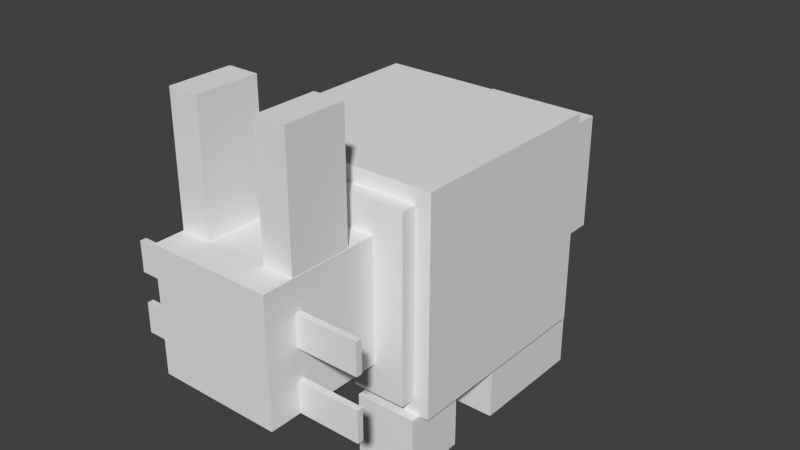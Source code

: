 # Source: aerbunny.blend  (saved by Blender 2.76.0; exported with 4.5.12 LTS)
import bpy
from mathutils import Matrix  # noqa: F401  (used for matrix-valued properties, if any)

bpy.ops.wm.read_factory_settings(use_empty=True)
scene = bpy.context.scene
scene.name = 'Scene'

# ---- collections
col_collection_1 = bpy.data.collections.new('Collection 1'); scene.collection.children.link(col_collection_1)

# ---- world
world_world = bpy.data.worlds.new('World'); scene.world = world_world
world_world.color = (0.05088, 0.05088, 0.05088)
world_world.use_sun_shadow = False
world_world.sun_shadow_jitter_overblur = 0.0
world_world.cycles.sampling_method = 'MANUAL'
world_world.cycles.sample_map_resolution = 256

# ---- meshes
me_cube_015 = bpy.data.meshes.new('Cube.015')
me_cube_015.from_pydata([(-1.0, -1.0, -1.0), (-1.0, -1.0, 1.0), (-1.0, 1.0, -1.0), (-1.0, 1.0, 1.0), (1.0, -1.0, -1.0), (1.0, -1.0, 1.0), (1.0, 1.0, -1.0), (1.0, 1.0, 1.0)], [], [(0, 1, 3, 2), (2, 3, 7, 6), (6, 7, 5, 4), (4, 5, 1, 0), (2, 6, 4, 0), (7, 3, 1, 5)])
_uv = me_cube_015.uv_layers.new(name='UVMap')
_uv.uv.foreach_set('vector', [0.375, 0.8438, 0.375, 0.875, 0.3438, 0.875, 0.3438, 0.8438, 0.375, 0.8438, 0.375, 0.875, 0.3438, 0.875, 0.3438, 0.8438, 0.375, 0.8438, 0.375, 0.875, 0.3438, 0.875, 0.3438, 0.8438, 0.375, 0.8438, 0.375, 0.875, 0.3438, 0.875, 0.3438, 0.8438, 0.375, 0.8438, 0.375, 0.875, 0.3438, 0.875, 0.3438, 0.8438, 0.375, 0.8438, 0.375, 0.875, 0.3438, 0.875, 0.3438, 0.8438])
me_cube_015.use_remesh_preserve_volume = False
me_cube_015.use_remesh_preserve_attributes = False
me_cube_015.use_mirror_vertex_groups = False
me_cube_015.update()
me_cube_014 = bpy.data.meshes.new('Cube.014')
me_cube_014.from_pydata([(-1.0, -1.0, -1.0), (-1.0, -1.0, 1.0), (-1.0, 1.0, -1.0), (-1.0, 1.0, 1.0), (1.0, -1.0, -1.0), (1.0, -1.0, 1.0), (1.0, 1.0, -1.0), (1.0, 1.0, 1.0)], [], [(0, 1, 3, 2), (2, 3, 7, 6), (6, 7, 5, 4), (4, 5, 1, 0), (2, 6, 4, 0), (7, 3, 1, 5)])
_uv = me_cube_014.uv_layers.new(name='UVMap')
_uv.uv.foreach_set('vector', [0.375, 0.9062, 0.375, 0.9375, 0.3438, 0.9375, 0.3438, 0.9062, 0.375, 0.9062, 0.375, 0.9375, 0.3438, 0.9375, 0.3438, 0.9062, 0.375, 0.9062, 0.375, 0.9375, 0.3438, 0.9375, 0.3438, 0.9062, 0.375, 0.9062, 0.375, 0.9375, 0.3438, 0.9375, 0.3438, 0.9062, 0.375, 0.9062, 0.375, 0.9375, 0.3438, 0.9375, 0.3438, 0.9062, 0.375, 0.9062, 0.375, 0.9375, 0.3438, 0.9375, 0.3438, 0.9062])
me_cube_014.use_remesh_preserve_volume = False
me_cube_014.use_remesh_preserve_attributes = False
me_cube_014.use_mirror_vertex_groups = False
me_cube_014.update()
me_cube_012 = bpy.data.meshes.new('Cube.012')
me_cube_012.from_pydata([(-1.0, -1.0, -1.0), (-1.0, -1.0, 1.0), (-1.0, 1.0, -1.0), (-1.0, 1.0, 1.0), (1.0, -1.0, -1.0), (1.0, -1.0, 1.0), (1.0, 1.0, -1.0), (1.0, 1.0, 1.0)], [], [(0, 1, 3, 2), (2, 3, 7, 6), (6, 7, 5, 4), (4, 5, 1, 0), (2, 6, 4, 0), (7, 3, 1, 5)])
_uv = me_cube_012.uv_layers.new(name='UVMap')
_uv.uv.foreach_set('vector', [0.375, 0.9062, 0.375, 0.9375, 0.3438, 0.9375, 0.3438, 0.9062, 0.375, 0.9062, 0.375, 0.9375, 0.3438, 0.9375, 0.3438, 0.9062, 0.375, 0.9062, 0.375, 0.9375, 0.3438, 0.9375, 0.3438, 0.9062, 0.375, 0.9062, 0.375, 0.9375, 0.3438, 0.9375, 0.3438, 0.9062, 0.375, 0.9062, 0.375, 0.9375, 0.3438, 0.9375, 0.3438, 0.9062, 0.375, 0.9062, 0.375, 0.9375, 0.3438, 0.9375, 0.3438, 0.9062])
me_cube_012.use_remesh_preserve_volume = False
me_cube_012.use_remesh_preserve_attributes = False
me_cube_012.use_mirror_vertex_groups = False
me_cube_012.update()
me_cube_011 = bpy.data.meshes.new('Cube.011')
me_cube_011.from_pydata([(-1.0, -1.0, -1.0), (-1.0, -1.0, 1.0), (-1.0, 1.0, -1.0), (-1.0, 1.0, 1.0), (1.0, -1.0, -1.0), (1.0, -1.0, 1.0), (1.0, 1.0, -1.0), (1.0, 1.0, 1.0)], [], [(0, 1, 3, 2), (2, 3, 7, 6), (6, 7, 5, 4), (4, 5, 1, 0), (2, 6, 4, 0), (7, 3, 1, 5)])
_uv = me_cube_011.uv_layers.new(name='UVMap')
_uv.uv.foreach_set('vector', [0.375, 0.8438, 0.375, 0.875, 0.3438, 0.875, 0.3438, 0.8438, 0.375, 0.8438, 0.375, 0.875, 0.3438, 0.875, 0.3438, 0.8438, 0.375, 0.8438, 0.375, 0.875, 0.3438, 0.875, 0.3438, 0.8438, 0.375, 0.8438, 0.375, 0.875, 0.3438, 0.875, 0.3438, 0.8438, 0.375, 0.8438, 0.375, 0.875, 0.3438, 0.875, 0.3438, 0.8438, 0.375, 0.8438, 0.375, 0.875, 0.3438, 0.875, 0.3438, 0.8438])
me_cube_011.use_remesh_preserve_volume = False
me_cube_011.use_remesh_preserve_attributes = False
me_cube_011.use_mirror_vertex_groups = False
me_cube_011.update()
me_cube_009 = bpy.data.meshes.new('Cube.009')
me_cube_009.from_pydata([(-1.0, -1.0, -1.0), (-1.0, -1.0, 1.0), (-1.0, 1.0, -1.0), (-1.0, 1.0, 1.0), (1.0, -1.0, -1.0), (1.0, -1.0, 1.0), (1.0, 1.0, -1.0), (1.0, 1.0, 1.0)], [], [(0, 1, 3, 2), (2, 3, 7, 6), (6, 7, 5, 4), (4, 5, 1, 0), (2, 6, 4, 0), (7, 3, 1, 5)])
_uv = me_cube_009.uv_layers.new(name='UVMap')
_uv.uv.foreach_set('vector', [0.4062, 0.375, 0.4062, 0.4375, 0.375, 0.4375, 0.375, 0.375, 0.5, 0.375, 0.5, 0.4375, 0.4688, 0.4375, 0.4688, 0.375, 0.4688, 0.375, 0.4688, 0.4375, 0.4375, 0.4375, 0.4375, 0.375, 0.4375, 0.375, 0.4375, 0.4375, 0.4062, 0.4375, 0.4062, 0.375, 0.4688, 0.5, 0.4375, 0.5, 0.4375, 0.4375, 0.4688, 0.4375, 0.4375, 0.5, 0.4062, 0.5, 0.4062, 0.4375, 0.4375, 0.4375])
me_cube_009.use_remesh_preserve_volume = False
me_cube_009.use_remesh_preserve_attributes = False
me_cube_009.use_mirror_vertex_groups = False
me_cube_009.update()
me_cube_008 = bpy.data.meshes.new('Cube.008')
me_cube_008.from_pydata([(-1.0, -1.0, -1.0), (-1.0, -1.0, 1.0), (-1.0, 1.0, -1.0), (-1.0, 1.0, 1.0), (1.0, -1.0, -1.0), (1.0, -1.0, 1.0), (1.0, 1.0, -1.0), (1.0, 1.0, 1.0)], [], [(0, 1, 3, 2), (2, 3, 7, 6), (6, 7, 5, 4), (4, 5, 1, 0), (2, 6, 4, 0), (7, 3, 1, 5)])
_uv = me_cube_008.uv_layers.new(name='UVMap')
_uv.uv.foreach_set('vector', [0.3125, 0.0625, 0.3125, 0.125, 0.25, 0.125, 0.25, 0.0625, 0.4375, 0.0625, 0.4375, 0.125, 0.4062, 0.125, 0.4062, 0.0625, 0.4062, 0.0625, 0.4062, 0.125, 0.3438, 0.125, 0.3438, 0.0625, 0.3438, 0.0625, 0.3438, 0.125, 0.3125, 0.125, 0.3125, 0.0625, 0.375, 0.25, 0.3438, 0.25, 0.3438, 0.125, 0.375, 0.125, 0.3438, 0.25, 0.3125, 0.25, 0.3125, 0.125, 0.3438, 0.125])
me_cube_008.use_remesh_preserve_volume = False
me_cube_008.use_remesh_preserve_attributes = False
me_cube_008.use_mirror_vertex_groups = False
me_cube_008.update()
me_cube_007 = bpy.data.meshes.new('Cube.007')
me_cube_007.from_pydata([(-1.0, -1.0, -1.0), (-1.0, -1.0, 1.0), (-1.0, 1.0, -1.0), (-1.0, 1.0, 1.0), (1.0, -1.0, -1.0), (1.0, -1.0, 1.0), (1.0, 1.0, -1.0), (1.0, 1.0, 1.0)], [], [(0, 1, 3, 2), (2, 3, 7, 6), (6, 7, 5, 4), (4, 5, 1, 0), (2, 6, 4, 0), (7, 3, 1, 5)])
_uv = me_cube_007.uv_layers.new(name='UVMap')
_uv.uv.foreach_set('vector', [0.25, 0.8125, 0.25, 0.9375, 0.2188, 0.9375, 0.2188, 0.8125, 0.3125, 0.8125, 0.3125, 0.9375, 0.2969, 0.9375, 0.2969, 0.8125, 0.2969, 0.8125, 0.2969, 0.9375, 0.2656, 0.9375, 0.2656, 0.8125, 0.2656, 0.8125, 0.2656, 0.9375, 0.25, 0.9375, 0.25, 0.8125, 0.2812, 1.0, 0.2656, 1.0, 0.2656, 0.9375, 0.2812, 0.9375, 0.2656, 1.0, 0.25, 1.0, 0.25, 0.9375, 0.2656, 0.9375])
me_cube_007.use_remesh_preserve_volume = False
me_cube_007.use_remesh_preserve_attributes = False
me_cube_007.use_mirror_vertex_groups = False
me_cube_007.update()
me_cube_006 = bpy.data.meshes.new('Cube.006')
me_cube_006.from_pydata([(-1.0, -1.0, -1.0), (-1.0, -1.0, 1.0), (-1.0, 1.0, -1.0), (-1.0, 1.0, 1.0), (1.0, -1.0, -1.0), (1.0, -1.0, 1.0), (1.0, 1.0, -1.0), (1.0, 1.0, 1.0)], [], [(0, 1, 3, 2), (2, 3, 7, 6), (6, 7, 5, 4), (4, 5, 1, 0), (2, 6, 4, 0), (7, 3, 1, 5)])
_uv = me_cube_006.uv_layers.new(name='UVMap')
_uv.uv.foreach_set('vector', [0.3125, 0.0625, 0.3125, 0.125, 0.25, 0.125, 0.25, 0.0625, 0.4375, 0.0625, 0.4375, 0.125, 0.4062, 0.125, 0.4062, 0.0625, 0.4062, 0.0625, 0.4062, 0.125, 0.3438, 0.125, 0.3438, 0.0625, 0.3438, 0.0625, 0.3438, 0.125, 0.3125, 0.125, 0.3125, 0.0625, 0.375, 0.25, 0.3438, 0.25, 0.3438, 0.125, 0.375, 0.125, 0.3438, 0.25, 0.3125, 0.25, 0.3125, 0.125, 0.3438, 0.125])
me_cube_006.use_remesh_preserve_volume = False
me_cube_006.use_remesh_preserve_attributes = False
me_cube_006.use_mirror_vertex_groups = False
me_cube_006.update()
me_cube_005 = bpy.data.meshes.new('Cube.005')
me_cube_005.from_pydata([(-1.0, -1.0, -1.0), (-1.0, -1.0, 1.0), (-1.0, 1.0, -1.0), (-1.0, 1.0, 1.0), (1.0, -1.0, -1.0), (1.0, -1.0, 1.0), (1.0, 1.0, -1.0), (1.0, 1.0, 1.0)], [], [(0, 1, 3, 2), (2, 3, 7, 6), (6, 7, 5, 4), (4, 5, 1, 0), (2, 6, 4, 0), (7, 3, 1, 5)])
_uv = me_cube_005.uv_layers.new(name='UVMap')
_uv.uv.foreach_set('vector', [0.0625, 0.03125, 0.0625, 0.125, 0.0, 0.125, 0.0, 0.03125, 0.25, 0.03125, 0.25, 0.125, 0.1875, 0.125, 0.1875, 0.03125, 0.1875, 0.03125, 0.1875, 0.125, 0.125, 0.125, 0.125, 0.03125, 0.125, 0.03125, 0.125, 0.125, 0.0625, 0.125, 0.0625, 0.03125, 0.1875, 0.25, 0.125, 0.25, 0.125, 0.125, 0.1875, 0.125, 0.125, 0.25, 0.0625, 0.25, 0.0625, 0.125, 0.125, 0.125])
me_cube_005.use_remesh_preserve_volume = False
me_cube_005.use_remesh_preserve_attributes = False
me_cube_005.use_mirror_vertex_groups = False
me_cube_005.update()
me_cube_004 = bpy.data.meshes.new('Cube.004')
me_cube_004.from_pydata([(-1.0, -1.0, -1.0), (-1.0, -1.0, 1.0), (-1.0, 1.0, -1.0), (-1.0, 1.0, 1.0), (1.0, -1.0, -1.0), (1.0, -1.0, 1.0), (1.0, 1.0, -1.0), (1.0, 1.0, 1.0)], [], [(0, 1, 3, 2), (2, 3, 7, 6), (6, 7, 5, 4), (4, 5, 1, 0), (2, 6, 4, 0), (7, 3, 1, 5)])
_uv = me_cube_004.uv_layers.new(name='UVMap')
_uv.uv.foreach_set('vector', [0.4062, 0.375, 0.4062, 0.4375, 0.375, 0.4375, 0.375, 0.375, 0.5, 0.375, 0.5, 0.4375, 0.4688, 0.4375, 0.4688, 0.375, 0.4688, 0.375, 0.4688, 0.4375, 0.4375, 0.4375, 0.4375, 0.375, 0.4375, 0.375, 0.4375, 0.4375, 0.4062, 0.4375, 0.4062, 0.375, 0.4688, 0.5, 0.4375, 0.5, 0.4375, 0.4375, 0.4688, 0.4375, 0.4375, 0.5, 0.4062, 0.5, 0.4062, 0.4375, 0.4375, 0.4375])
me_cube_004.use_remesh_preserve_volume = False
me_cube_004.use_remesh_preserve_attributes = False
me_cube_004.use_mirror_vertex_groups = False
me_cube_004.update()
me_cube_003 = bpy.data.meshes.new('Cube.003')
me_cube_003.from_pydata([(-1.0, -1.0, -1.0), (-1.0, -1.0, 1.0), (-1.0, 1.0, -1.0), (-1.0, 1.0, 1.0), (1.0, -1.0, -1.0), (1.0, -1.0, 1.0), (1.0, 1.0, -1.0), (1.0, 1.0, 1.0)], [], [(0, 1, 3, 2), (2, 3, 7, 6), (6, 7, 5, 4), (4, 5, 1, 0), (2, 6, 4, 0), (7, 3, 1, 5)])
_uv = me_cube_003.uv_layers.new(name='UVMap')
_uv.uv.foreach_set('vector', [0.09375, 0.25, 0.09375, 0.5, 0.0, 0.5, 0.0, 0.25, 0.375, 0.25, 0.375, 0.5, 0.2812, 0.5, 0.2812, 0.25, 0.2812, 0.25, 0.2812, 0.5, 0.1875, 0.5, 0.1875, 0.25, 0.1875, 0.25, 0.1875, 0.5, 0.09375, 0.5, 0.09375, 0.25, 0.2812, 0.6875, 0.1875, 0.6875, 0.1875, 0.5, 0.2812, 0.5, 0.1875, 0.6875, 0.09375, 0.6875, 0.09375, 0.5, 0.1875, 0.5])
me_cube_003.use_remesh_preserve_volume = False
me_cube_003.use_remesh_preserve_attributes = False
me_cube_003.use_mirror_vertex_groups = False
me_cube_003.update()
me_cube_002 = bpy.data.meshes.new('Cube.002')
me_cube_002.from_pydata([(-1.0, -1.0, -1.0), (-1.0, -1.0, 1.0), (-1.0, 1.0, -1.0), (-1.0, 1.0, 1.0), (1.0, -1.0, -1.0), (1.0, -1.0, 1.0), (1.0, 1.0, -1.0), (1.0, 1.0, 1.0)], [], [(0, 1, 3, 2), (2, 3, 7, 6), (6, 7, 5, 4), (4, 5, 1, 0), (2, 6, 4, 0), (7, 3, 1, 5)])
_uv = me_cube_002.uv_layers.new(name='UVMap')
_uv.uv.foreach_set('vector', [0.25, 0.8125, 0.25, 0.9375, 0.2188, 0.9375, 0.2188, 0.8125, 0.3125, 0.8125, 0.3125, 0.9375, 0.2969, 0.9375, 0.2969, 0.8125, 0.2969, 0.8125, 0.2969, 0.9375, 0.2656, 0.9375, 0.2656, 0.8125, 0.2656, 0.8125, 0.2656, 0.9375, 0.25, 0.9375, 0.25, 0.8125, 0.2812, 1.0, 0.2656, 1.0, 0.2656, 0.9375, 0.2812, 0.9375, 0.2656, 1.0, 0.25, 1.0, 0.25, 0.9375, 0.2656, 0.9375])
me_cube_002.use_remesh_preserve_volume = False
me_cube_002.use_remesh_preserve_attributes = False
me_cube_002.use_mirror_vertex_groups = False
me_cube_002.update()
me_cube_001 = bpy.data.meshes.new('Cube.001')
me_cube_001.from_pydata([(-1.0, -1.0, -1.0), (-1.0, -1.0, 1.0), (-1.0, 1.0, -1.0), (-1.0, 1.0, 1.0), (1.0, -1.0, -1.0), (1.0, -1.0, 1.0), (1.0, 1.0, -1.0), (1.0, 1.0, 1.0)], [], [(0, 1, 3, 2), (2, 3, 7, 6), (6, 7, 5, 4), (4, 5, 1, 0), (2, 6, 4, 0), (7, 3, 1, 5)])
_uv = me_cube_001.uv_layers.new(name='UVMap')
_uv.uv.foreach_set('vector', [0.09375, 0.6875, 0.09375, 0.8125, 0.0, 0.8125, 0.0, 0.6875, 0.3125, 0.6875, 0.3125, 0.8125, 0.25, 0.8125, 0.25, 0.6875, 0.25, 0.6875, 0.25, 0.8125, 0.1562, 0.8125, 0.1562, 0.6875, 0.1562, 0.6875, 0.1562, 0.8125, 0.09375, 0.8125, 0.09375, 0.6875, 0.2188, 1.0, 0.1562, 1.0, 0.1562, 0.8125, 0.2188, 0.8125, 0.1562, 1.0, 0.09375, 1.0, 0.09375, 0.8125, 0.1562, 0.8125])
me_cube_001.use_remesh_preserve_volume = False
me_cube_001.use_remesh_preserve_attributes = False
me_cube_001.use_mirror_vertex_groups = False
me_cube_001.update()
me_cube = bpy.data.meshes.new('Cube')
me_cube.from_pydata([(-1.0, -1.0, -1.0), (-1.0, -1.0, 1.0), (-1.0, 1.0, -1.0), (-1.0, 1.0, 1.0), (1.0, -1.0, -1.0), (1.0, -1.0, 1.0), (1.0, 1.0, -1.0), (1.0, 1.0, 1.0)], [], [(0, 1, 3, 2), (2, 3, 7, 6), (6, 7, 5, 4), (4, 5, 1, 0), (2, 6, 4, 0), (7, 3, 1, 5)])
_uv = me_cube.uv_layers.new(name='UVMap')
_uv.uv.foreach_set('vector', [0.5625, 0.5625, 0.5625, 0.7812, 0.4531, 0.7812, 0.4531, 0.5625, 0.8906, 0.5625, 0.8906, 0.7812, 0.7812, 0.7812, 0.7812, 0.5625, 0.7812, 0.5625, 0.7812, 0.7812, 0.6719, 0.7812, 0.6719, 0.5625, 0.6719, 0.5625, 0.6719, 0.7812, 0.5625, 0.7812, 0.5625, 0.5625, 0.7812, 1.0, 0.6719, 1.0, 0.6719, 0.7812, 0.7812, 0.7812, 0.6719, 1.0, 0.5625, 1.0, 0.5625, 0.7812, 0.6719, 0.7812])
me_cube.use_remesh_preserve_volume = False
me_cube.use_remesh_preserve_attributes = False
me_cube.use_mirror_vertex_groups = False
me_cube.update()
arm_armature = bpy.data.armatures.new('Armature')  # bones are not reproduced

# ---- objects
ob_armature = bpy.data.objects.new('Armature', arm_armature)
ob_aer_hair__down_right = bpy.data.objects.new('aer_hair..down.right', me_cube_015)
ob_aer_hair_up_right = bpy.data.objects.new('aer_hair.up.right', me_cube_014)
ob_aer_hair_up_left = bpy.data.objects.new('aer_hair.up.left', me_cube_012)
ob_aer_hair_down_left = bpy.data.objects.new('aer_hair.down.left', me_cube_011)
ob_aer_leg_front_right = bpy.data.objects.new('aer_leg.front.right', me_cube_009)
ob_aer_leg_back_right = bpy.data.objects.new('aer_leg.back.right', me_cube_008)
ob_aer_ear_right = bpy.data.objects.new('aer_ear.right', me_cube_007)
ob_aer_leg_back_left = bpy.data.objects.new('aer_leg.back.left', me_cube_006)
ob_aer_tail = bpy.data.objects.new('aer_tail', me_cube_005)
ob_aer_leg_front_left = bpy.data.objects.new('aer_leg.front.left', me_cube_004)
ob_aer_body1 = bpy.data.objects.new('aer_body1', me_cube_003)
ob_aer_ear_left = bpy.data.objects.new('aer_ear.left', me_cube_002)
ob_aer_head = bpy.data.objects.new('aer_head', me_cube_001)
ob_aer_body = bpy.data.objects.new('aer_body', me_cube)

# ---- transforms, parenting, visibility, modifiers, constraints
ob_armature.location = (0.0, 0.926, 1.049)
ob_armature.rotation_euler = (1.484, 2.212e-16, 2.027e-16)
ob_armature.show_in_front = True
ob_armature.lineart.crease_threshold = 0.0
ob_aer_hair__down_right.parent = ob_armature
ob_aer_hair__down_right.matrix_parent_inverse = Matrix(((1.0, 2.027e-16, -2.212e-16, 4.434e-17), (2.027e-16, 0.08716, 0.9962, -1.126), (2.212e-16, -0.9962, 0.08716, 0.831), (0.0, 0.0, 0.0, 1.0)))
ob_aer_hair__down_right.location = (-0.6003, -1.364, 0.7961)
ob_aer_hair__down_right.scale = (0.2, 0.02, 0.1)
ob_aer_hair__down_right.lineart.crease_threshold = 0.0
_vg = ob_aer_hair__down_right.vertex_groups.new(name='body')
_vg = ob_aer_hair__down_right.vertex_groups.new(name='head')
_vg = ob_aer_hair__down_right.vertex_groups.new(name='head.hair.down')
_vg.add([0, 1, 2, 3, 4, 5, 6, 7], 1.0, 'REPLACE')
_vg = ob_aer_hair__down_right.vertex_groups.new(name='ear.left')
_vg = ob_aer_hair__down_right.vertex_groups.new(name='ear.right')
_vg = ob_aer_hair__down_right.vertex_groups.new(name='head.hair.up')
_vg = ob_aer_hair__down_right.vertex_groups.new(name='arm.right')
_vg = ob_aer_hair__down_right.vertex_groups.new(name='arm.left')
_vg = ob_aer_hair__down_right.vertex_groups.new(name='leg.left')
_vg = ob_aer_hair__down_right.vertex_groups.new(name='leg.right')
_vg = ob_aer_hair__down_right.vertex_groups.new(name='tail')
_m = ob_aer_hair__down_right.modifiers.new('Armature', 'ARMATURE')
_m.object = ob_armature
ob_aer_hair_up_right.parent = ob_armature
ob_aer_hair_up_right.matrix_parent_inverse = Matrix(((1.0, 2.027e-16, -2.212e-16, 4.434e-17), (2.027e-16, 0.08716, 0.9962, -1.126), (2.212e-16, -0.9962, 0.08716, 0.831), (0.0, 0.0, 0.0, 1.0)))
ob_aer_hair_up_right.location = (-0.6003, -1.364, 1.195)
ob_aer_hair_up_right.scale = (0.2, 0.02, 0.1)
ob_aer_hair_up_right.lineart.crease_threshold = 0.0
_vg = ob_aer_hair_up_right.vertex_groups.new(name='body')
_vg = ob_aer_hair_up_right.vertex_groups.new(name='head')
_vg = ob_aer_hair_up_right.vertex_groups.new(name='head.hair.down')
_vg = ob_aer_hair_up_right.vertex_groups.new(name='ear.left')
_vg = ob_aer_hair_up_right.vertex_groups.new(name='ear.right')
_vg = ob_aer_hair_up_right.vertex_groups.new(name='head.hair.up')
_vg.add([0, 1, 2, 3, 4, 5, 6, 7], 1.0, 'REPLACE')
_vg = ob_aer_hair_up_right.vertex_groups.new(name='arm.right')
_vg = ob_aer_hair_up_right.vertex_groups.new(name='arm.left')
_vg = ob_aer_hair_up_right.vertex_groups.new(name='leg.left')
_vg = ob_aer_hair_up_right.vertex_groups.new(name='leg.right')
_vg = ob_aer_hair_up_right.vertex_groups.new(name='tail')
_m = ob_aer_hair_up_right.modifiers.new('Armature', 'ARMATURE')
_m.object = ob_armature
ob_aer_hair_up_left.parent = ob_armature
ob_aer_hair_up_left.matrix_parent_inverse = Matrix(((1.0, 2.027e-16, -2.212e-16, 4.434e-17), (2.027e-16, 0.08716, 0.9962, -1.126), (2.212e-16, -0.9962, 0.08716, 0.831), (0.0, 0.0, 0.0, 1.0)))
ob_aer_hair_up_left.location = (0.5983, -1.364, 1.195)
ob_aer_hair_up_left.scale = (0.2, 0.02, 0.1)
ob_aer_hair_up_left.lineart.crease_threshold = 0.0
_vg = ob_aer_hair_up_left.vertex_groups.new(name='body')
_vg = ob_aer_hair_up_left.vertex_groups.new(name='head')
_vg = ob_aer_hair_up_left.vertex_groups.new(name='head.hair.down')
_vg = ob_aer_hair_up_left.vertex_groups.new(name='ear.left')
_vg = ob_aer_hair_up_left.vertex_groups.new(name='ear.right')
_vg = ob_aer_hair_up_left.vertex_groups.new(name='head.hair.up')
_vg.add([0, 1, 2, 3, 4, 5, 6, 7], 1.0, 'REPLACE')
_vg = ob_aer_hair_up_left.vertex_groups.new(name='arm.right')
_vg = ob_aer_hair_up_left.vertex_groups.new(name='arm.left')
_vg = ob_aer_hair_up_left.vertex_groups.new(name='leg.left')
_vg = ob_aer_hair_up_left.vertex_groups.new(name='leg.right')
_vg = ob_aer_hair_up_left.vertex_groups.new(name='tail')
_m = ob_aer_hair_up_left.modifiers.new('Armature', 'ARMATURE')
_m.object = ob_armature
ob_aer_hair_down_left.parent = ob_armature
ob_aer_hair_down_left.matrix_parent_inverse = Matrix(((1.0, 2.027e-16, -2.212e-16, 4.434e-17), (2.027e-16, 0.08716, 0.9962, -1.126), (2.212e-16, -0.9962, 0.08716, 0.831), (0.0, 0.0, 0.0, 1.0)))
ob_aer_hair_down_left.location = (0.5983, -1.364, 0.7961)
ob_aer_hair_down_left.scale = (0.2, 0.02, 0.1)
ob_aer_hair_down_left.lineart.crease_threshold = 0.0
_vg = ob_aer_hair_down_left.vertex_groups.new(name='body')
_vg = ob_aer_hair_down_left.vertex_groups.new(name='head')
_vg = ob_aer_hair_down_left.vertex_groups.new(name='head.hair.down')
_vg.add([0, 1, 2, 3, 4, 5, 6, 7], 1.0, 'REPLACE')
_vg = ob_aer_hair_down_left.vertex_groups.new(name='ear.left')
_vg = ob_aer_hair_down_left.vertex_groups.new(name='ear.right')
_vg = ob_aer_hair_down_left.vertex_groups.new(name='head.hair.up')
_vg = ob_aer_hair_down_left.vertex_groups.new(name='arm.right')
_vg = ob_aer_hair_down_left.vertex_groups.new(name='arm.left')
_vg = ob_aer_hair_down_left.vertex_groups.new(name='leg.left')
_vg = ob_aer_hair_down_left.vertex_groups.new(name='leg.right')
_vg = ob_aer_hair_down_left.vertex_groups.new(name='tail')
_m = ob_aer_hair_down_left.modifiers.new('Armature', 'ARMATURE')
_m.object = ob_armature
ob_aer_leg_front_right.parent = ob_armature
ob_aer_leg_front_right.matrix_parent_inverse = Matrix(((1.0, 2.027e-16, -2.212e-16, 4.434e-17), (2.027e-16, 0.08716, 0.9962, -1.126), (2.212e-16, -0.9962, 0.08716, 0.831), (0.0, 0.0, 0.0, 1.0)))
ob_aer_leg_front_right.location = (-0.4413, -0.5663, 0.2003)
ob_aer_leg_front_right.scale = (0.2, 0.2, 0.2)
ob_aer_leg_front_right.lineart.crease_threshold = 0.0
_vg = ob_aer_leg_front_right.vertex_groups.new(name='body')
_vg = ob_aer_leg_front_right.vertex_groups.new(name='head')
_vg = ob_aer_leg_front_right.vertex_groups.new(name='head.hair.down')
_vg = ob_aer_leg_front_right.vertex_groups.new(name='ear.left')
_vg = ob_aer_leg_front_right.vertex_groups.new(name='ear.right')
_vg = ob_aer_leg_front_right.vertex_groups.new(name='head.hair.up')
_vg = ob_aer_leg_front_right.vertex_groups.new(name='arm.right')
_vg.add([0, 1, 2, 3, 4, 5, 6, 7], 1.0, 'REPLACE')
_vg = ob_aer_leg_front_right.vertex_groups.new(name='arm.left')
_vg = ob_aer_leg_front_right.vertex_groups.new(name='leg.left')
_vg = ob_aer_leg_front_right.vertex_groups.new(name='leg.right')
_vg = ob_aer_leg_front_right.vertex_groups.new(name='tail')
_m = ob_aer_leg_front_right.modifiers.new('Armature', 'ARMATURE')
_m.object = ob_armature
ob_aer_leg_back_right.parent = ob_armature
ob_aer_leg_back_right.matrix_parent_inverse = Matrix(((1.0, 2.027e-16, -2.212e-16, 4.434e-17), (2.027e-16, 0.08716, 0.9962, -1.126), (2.212e-16, -0.9962, 0.08716, 0.831), (0.0, 0.0, 0.0, 1.0)))
ob_aer_leg_back_right.location = (-0.4413, 0.3898, 0.2012)
ob_aer_leg_back_right.scale = (0.2, 0.4, 0.2)
ob_aer_leg_back_right.lineart.crease_threshold = 0.0
_vg = ob_aer_leg_back_right.vertex_groups.new(name='body')
_vg = ob_aer_leg_back_right.vertex_groups.new(name='head')
_vg = ob_aer_leg_back_right.vertex_groups.new(name='head.hair.down')
_vg = ob_aer_leg_back_right.vertex_groups.new(name='ear.left')
_vg = ob_aer_leg_back_right.vertex_groups.new(name='ear.right')
_vg = ob_aer_leg_back_right.vertex_groups.new(name='head.hair.up')
_vg = ob_aer_leg_back_right.vertex_groups.new(name='arm.right')
_vg = ob_aer_leg_back_right.vertex_groups.new(name='arm.left')
_vg = ob_aer_leg_back_right.vertex_groups.new(name='leg.left')
_vg = ob_aer_leg_back_right.vertex_groups.new(name='leg.right')
_vg.add([0, 1, 2, 3, 4, 5, 6, 7], 1.0, 'REPLACE')
_vg = ob_aer_leg_back_right.vertex_groups.new(name='tail')
_m = ob_aer_leg_back_right.modifiers.new('Armature', 'ARMATURE')
_m.object = ob_armature
ob_aer_ear_right.parent = ob_armature
ob_aer_ear_right.matrix_parent_inverse = Matrix(((1.0, 2.027e-16, -2.212e-16, 4.434e-17), (2.027e-16, 0.08716, 0.9962, -1.126), (2.212e-16, -0.9962, 0.08716, 0.831), (0.0, 0.0, 0.0, 1.0)))
ob_aer_ear_right.location = (-0.3, -1.191, 1.893)
ob_aer_ear_right.scale = (0.1, 0.2, 0.4)
ob_aer_ear_right.lineart.crease_threshold = 0.0
_vg = ob_aer_ear_right.vertex_groups.new(name='body')
_vg = ob_aer_ear_right.vertex_groups.new(name='head')
_vg = ob_aer_ear_right.vertex_groups.new(name='head.hair.down')
_vg = ob_aer_ear_right.vertex_groups.new(name='ear.left')
_vg = ob_aer_ear_right.vertex_groups.new(name='ear.right')
_vg.add([0, 1, 2, 3, 4, 5, 6, 7], 1.0, 'REPLACE')
_vg = ob_aer_ear_right.vertex_groups.new(name='head.hair.up')
_vg = ob_aer_ear_right.vertex_groups.new(name='arm.right')
_vg = ob_aer_ear_right.vertex_groups.new(name='arm.left')
_vg = ob_aer_ear_right.vertex_groups.new(name='leg.left')
_vg = ob_aer_ear_right.vertex_groups.new(name='leg.right')
_vg = ob_aer_ear_right.vertex_groups.new(name='tail')
_m = ob_aer_ear_right.modifiers.new('Armature', 'ARMATURE')
_m.object = ob_armature
ob_aer_leg_back_left.parent = ob_armature
ob_aer_leg_back_left.matrix_parent_inverse = Matrix(((1.0, 2.027e-16, -2.212e-16, 4.434e-17), (2.027e-16, 0.08716, 0.9962, -1.126), (2.212e-16, -0.9962, 0.08716, 0.831), (0.0, 0.0, 0.0, 1.0)))
ob_aer_leg_back_left.location = (0.445, 0.3898, 0.2012)
ob_aer_leg_back_left.scale = (0.2, 0.4, 0.2)
ob_aer_leg_back_left.lineart.crease_threshold = 0.0
_vg = ob_aer_leg_back_left.vertex_groups.new(name='body')
_vg = ob_aer_leg_back_left.vertex_groups.new(name='head')
_vg = ob_aer_leg_back_left.vertex_groups.new(name='head.hair.down')
_vg = ob_aer_leg_back_left.vertex_groups.new(name='ear.left')
_vg = ob_aer_leg_back_left.vertex_groups.new(name='ear.right')
_vg = ob_aer_leg_back_left.vertex_groups.new(name='head.hair.up')
_vg = ob_aer_leg_back_left.vertex_groups.new(name='arm.right')
_vg = ob_aer_leg_back_left.vertex_groups.new(name='arm.left')
_vg = ob_aer_leg_back_left.vertex_groups.new(name='leg.left')
_vg.add([0, 1, 2, 3, 4, 5, 6, 7], 1.0, 'REPLACE')
_vg = ob_aer_leg_back_left.vertex_groups.new(name='leg.right')
_vg = ob_aer_leg_back_left.vertex_groups.new(name='tail')
_m = ob_aer_leg_back_left.modifiers.new('Armature', 'ARMATURE')
_m.object = ob_armature
ob_aer_tail.parent = ob_armature
ob_aer_tail.matrix_parent_inverse = Matrix(((1.0, 2.027e-16, -2.212e-16, 4.434e-17), (2.027e-16, 0.08716, 0.9962, -1.126), (2.212e-16, -0.9962, 0.08716, 0.831), (0.0, 0.0, 0.0, 1.0)))
ob_aer_tail.location = (0.0, 1.087, 1.094)
ob_aer_tail.rotation_euler = (1.571, 2.22e-16, 2.22e-16)
ob_aer_tail.scale = (0.4, 0.4, 0.3)
ob_aer_tail.lineart.crease_threshold = 0.0
_vg = ob_aer_tail.vertex_groups.new(name='body')
_vg = ob_aer_tail.vertex_groups.new(name='head')
_vg = ob_aer_tail.vertex_groups.new(name='head.hair.down')
_vg = ob_aer_tail.vertex_groups.new(name='ear.left')
_vg = ob_aer_tail.vertex_groups.new(name='ear.right')
_vg = ob_aer_tail.vertex_groups.new(name='head.hair.up')
_vg = ob_aer_tail.vertex_groups.new(name='arm.right')
_vg = ob_aer_tail.vertex_groups.new(name='arm.left')
_vg = ob_aer_tail.vertex_groups.new(name='leg.left')
_vg = ob_aer_tail.vertex_groups.new(name='leg.right')
_vg = ob_aer_tail.vertex_groups.new(name='tail')
_vg.add([0, 1, 2, 3, 4, 5, 6, 7], 1.0, 'REPLACE')
_m = ob_aer_tail.modifiers.new('Armature', 'ARMATURE')
_m.object = ob_armature
ob_aer_leg_front_left.parent = ob_armature
ob_aer_leg_front_left.matrix_parent_inverse = Matrix(((1.0, 2.027e-16, -2.212e-16, 4.434e-17), (2.027e-16, 0.08716, 0.9962, -1.126), (2.212e-16, -0.9962, 0.08716, 0.831), (0.0, 0.0, 0.0, 1.0)))
ob_aer_leg_front_left.location = (0.445, -0.5663, 0.2003)
ob_aer_leg_front_left.scale = (0.2, 0.2, 0.2)
ob_aer_leg_front_left.lineart.crease_threshold = 0.0
_vg = ob_aer_leg_front_left.vertex_groups.new(name='body')
_vg = ob_aer_leg_front_left.vertex_groups.new(name='head')
_vg = ob_aer_leg_front_left.vertex_groups.new(name='head.hair.down')
_vg = ob_aer_leg_front_left.vertex_groups.new(name='ear.left')
_vg = ob_aer_leg_front_left.vertex_groups.new(name='ear.right')
_vg = ob_aer_leg_front_left.vertex_groups.new(name='head.hair.up')
_vg = ob_aer_leg_front_left.vertex_groups.new(name='arm.right')
_vg = ob_aer_leg_front_left.vertex_groups.new(name='arm.left')
_vg.add([0, 1, 2, 3, 4, 5, 6, 7], 1.0, 'REPLACE')
_vg = ob_aer_leg_front_left.vertex_groups.new(name='leg.left')
_vg = ob_aer_leg_front_left.vertex_groups.new(name='leg.right')
_vg = ob_aer_leg_front_left.vertex_groups.new(name='tail')
_m = ob_aer_leg_front_left.modifiers.new('Armature', 'ARMATURE')
_m.object = ob_armature
ob_aer_body1.parent = ob_armature
ob_aer_body1.matrix_parent_inverse = Matrix(((1.0, 2.027e-16, -2.212e-16, 4.434e-17), (2.027e-16, 0.08716, 0.9962, -1.126), (2.212e-16, -0.9962, 0.08716, 0.831), (0.0, 0.0, 0.0, 1.0)))
ob_aer_body1.location = (0.0, 0.0, 1.094)
ob_aer_body1.rotation_euler = (1.571, 2.22e-16, 2.22e-16)
ob_aer_body1.scale = (0.6, 0.6, 0.8)
ob_aer_body1.lineart.crease_threshold = 0.0
_vg = ob_aer_body1.vertex_groups.new(name='body')
_vg.add([0, 1, 2, 3, 4, 5, 6, 7], 1.0, 'REPLACE')
_vg = ob_aer_body1.vertex_groups.new(name='head')
_vg = ob_aer_body1.vertex_groups.new(name='head.hair.down')
_vg = ob_aer_body1.vertex_groups.new(name='ear.left')
_vg = ob_aer_body1.vertex_groups.new(name='ear.right')
_vg = ob_aer_body1.vertex_groups.new(name='head.hair.up')
_vg = ob_aer_body1.vertex_groups.new(name='arm.right')
_vg = ob_aer_body1.vertex_groups.new(name='arm.left')
_vg = ob_aer_body1.vertex_groups.new(name='leg.left')
_vg = ob_aer_body1.vertex_groups.new(name='leg.right')
_vg = ob_aer_body1.vertex_groups.new(name='tail')
_m = ob_aer_body1.modifiers.new('Armature', 'ARMATURE')
_m.object = ob_armature
ob_aer_ear_left.parent = ob_armature
ob_aer_ear_left.matrix_parent_inverse = Matrix(((1.0, 2.027e-16, -2.212e-16, 4.434e-17), (2.027e-16, 0.08716, 0.9962, -1.126), (2.212e-16, -0.9962, 0.08716, 0.831), (0.0, 0.0, 0.0, 1.0)))
ob_aer_ear_left.location = (0.2976, -1.191, 1.893)
ob_aer_ear_left.scale = (0.1, 0.2, 0.4)
ob_aer_ear_left.lineart.crease_threshold = 0.0
_vg = ob_aer_ear_left.vertex_groups.new(name='body')
_vg = ob_aer_ear_left.vertex_groups.new(name='head')
_vg = ob_aer_ear_left.vertex_groups.new(name='head.hair.down')
_vg = ob_aer_ear_left.vertex_groups.new(name='ear.left')
_vg.add([0, 1, 2, 3, 4, 5, 6, 7], 1.0, 'REPLACE')
_vg = ob_aer_ear_left.vertex_groups.new(name='ear.right')
_vg = ob_aer_ear_left.vertex_groups.new(name='head.hair.up')
_vg = ob_aer_ear_left.vertex_groups.new(name='arm.right')
_vg = ob_aer_ear_left.vertex_groups.new(name='arm.left')
_vg = ob_aer_ear_left.vertex_groups.new(name='leg.left')
_vg = ob_aer_ear_left.vertex_groups.new(name='leg.right')
_vg = ob_aer_ear_left.vertex_groups.new(name='tail')
_m = ob_aer_ear_left.modifiers.new('Armature', 'ARMATURE')
_m.object = ob_armature
ob_aer_head.parent = ob_armature
ob_aer_head.matrix_parent_inverse = Matrix(((1.0, 2.027e-16, -2.212e-16, 4.434e-17), (2.027e-16, 0.08716, 0.9962, -1.126), (2.212e-16, -0.9962, 0.08716, 0.831), (0.0, 0.0, 0.0, 1.0)))
ob_aer_head.location = (0.0, -0.9886, 1.094)
ob_aer_head.scale = (0.4, 0.6, 0.4)
ob_aer_head.lineart.crease_threshold = 0.0
_vg = ob_aer_head.vertex_groups.new(name='body')
_vg = ob_aer_head.vertex_groups.new(name='head')
_vg.add([0, 1, 2, 3, 4, 5, 6, 7], 1.0, 'REPLACE')
_vg = ob_aer_head.vertex_groups.new(name='head.hair.down')
_vg = ob_aer_head.vertex_groups.new(name='ear.left')
_vg = ob_aer_head.vertex_groups.new(name='ear.right')
_vg = ob_aer_head.vertex_groups.new(name='head.hair.up')
_vg = ob_aer_head.vertex_groups.new(name='arm.right')
_vg = ob_aer_head.vertex_groups.new(name='arm.left')
_vg = ob_aer_head.vertex_groups.new(name='leg.left')
_vg = ob_aer_head.vertex_groups.new(name='leg.right')
_vg = ob_aer_head.vertex_groups.new(name='tail')
_m = ob_aer_head.modifiers.new('Armature', 'ARMATURE')
_m.object = ob_armature
ob_aer_body.parent = ob_armature
ob_aer_body.matrix_parent_inverse = Matrix(((1.0, 2.027e-16, -2.212e-16, 4.434e-17), (2.027e-16, 0.08716, 0.9962, -1.126), (2.212e-16, -0.9962, 0.08716, 0.831), (0.0, 0.0, 0.0, 1.0)))
ob_aer_body.location = (0.0, 0.0, 1.094)
ob_aer_body.scale = (0.7, 0.7, 0.7)
ob_aer_body.lineart.crease_threshold = 0.0
_vg = ob_aer_body.vertex_groups.new(name='body')
_vg.add([0, 1, 2, 3, 4, 5, 6, 7], 1.0, 'REPLACE')
_vg = ob_aer_body.vertex_groups.new(name='head')
_vg = ob_aer_body.vertex_groups.new(name='head.hair.down')
_vg = ob_aer_body.vertex_groups.new(name='ear.left')
_vg = ob_aer_body.vertex_groups.new(name='ear.right')
_vg = ob_aer_body.vertex_groups.new(name='head.hair.up')
_vg = ob_aer_body.vertex_groups.new(name='arm.right')
_vg = ob_aer_body.vertex_groups.new(name='arm.left')
_vg = ob_aer_body.vertex_groups.new(name='leg.left')
_vg = ob_aer_body.vertex_groups.new(name='leg.right')
_vg = ob_aer_body.vertex_groups.new(name='tail')
_m = ob_aer_body.modifiers.new('Armature', 'ARMATURE')
_m.object = ob_armature

# ---- collection membership
col_collection_1.objects.link(ob_armature)
col_collection_1.objects.link(ob_aer_hair__down_right)
col_collection_1.objects.link(ob_aer_hair_up_right)
col_collection_1.objects.link(ob_aer_hair_up_left)
col_collection_1.objects.link(ob_aer_hair_down_left)
col_collection_1.objects.link(ob_aer_leg_front_right)
col_collection_1.objects.link(ob_aer_leg_back_right)
col_collection_1.objects.link(ob_aer_ear_right)
col_collection_1.objects.link(ob_aer_leg_back_left)
col_collection_1.objects.link(ob_aer_tail)
col_collection_1.objects.link(ob_aer_leg_front_left)
col_collection_1.objects.link(ob_aer_body1)
col_collection_1.objects.link(ob_aer_ear_left)
col_collection_1.objects.link(ob_aer_head)
col_collection_1.objects.link(ob_aer_body)

# ---- scene / render settings (as saved in the file)
scene.frame_start = 0; scene.frame_end = 20; scene.frame_set(0)
scene.render.engine = 'BLENDER_EEVEE_NEXT'
scene.render.resolution_percentage = 50
scene.render.dither_intensity = 0.0
scene.render.film_transparent = True
scene.cycles.use_denoising = False
scene.cycles.samples = 10
scene.cycles.sampling_pattern = 'TABULATED_SOBOL'
scene.cycles.light_sampling_threshold = 0.0
scene.cycles.use_adaptive_sampling = False
scene.cycles.use_light_tree = False
scene.cycles.blur_glossy = 0.0
scene.cycles.pixel_filter_type = 'GAUSSIAN'
scene.cycles.sample_clamp_indirect = 0.0
scene.view_settings.view_transform = 'Standard'
bpy.context.view_layer.update()

# ---- added for rendering (the .blend has no active camera and no usable light): camera, sun
cam_auto = bpy.data.cameras.new('AutoCamera')
cam_auto.lens = 50.0
cam_auto.sensor_width = 36.0
cam_auto.clip_end = 1000.0
ob_auto_camera = bpy.data.objects.new('AutoCamera', cam_auto)
scene.collection.objects.link(ob_auto_camera)
ob_auto_camera.location = (3.77622, -4.6334, 4.16831)
ob_auto_camera.rotation_euler = (1.09748, -7.21219e-08, 0.694738)
scene.camera = ob_auto_camera
light_auto_sun = bpy.data.lights.new('AutoSun', 'SUN')
light_auto_sun.energy = 3.0
light_auto_sun.angle = 0.0523599
ob_auto_sun = bpy.data.objects.new('AutoSun', light_auto_sun)
scene.collection.objects.link(ob_auto_sun)
ob_auto_sun.rotation_euler = (0.872665, 0.174533, 0.523599)
bpy.context.view_layer.update()
